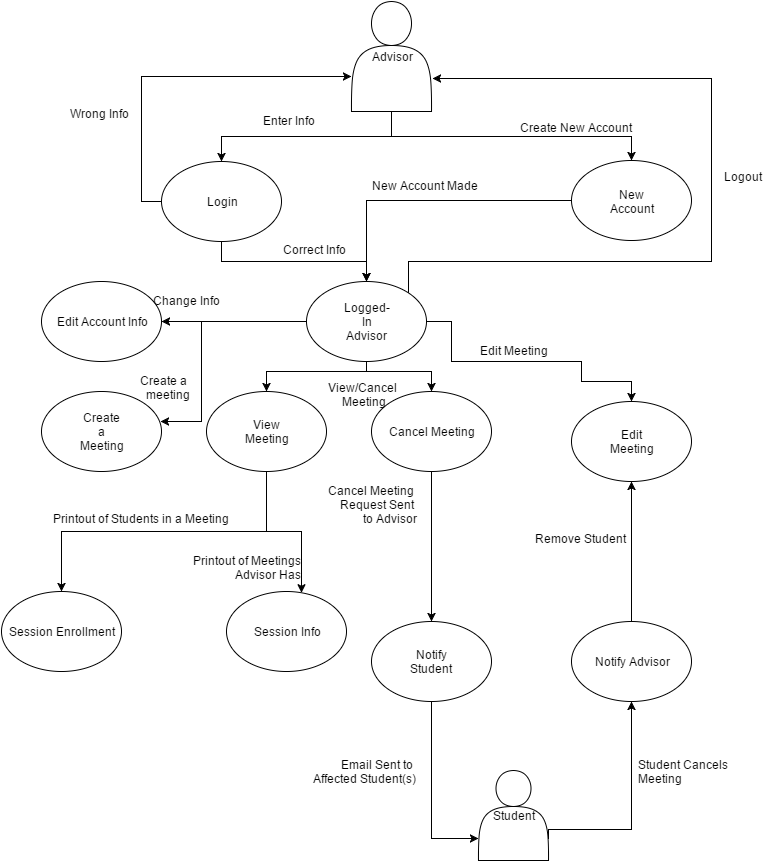

The diagram above was exported from draw.io. Its source (the exported page's mxGraphModel, read from the mxfile embedded in the PNG):
<mxGraphModel dx="1106" dy="589" grid="1" gridSize="10" guides="1" tooltips="1" connect="1" arrows="1" fold="1" page="1" pageScale="1" pageWidth="850" pageHeight="1100" background="#ffffff" math="0" shadow="0">
  <root>
    <mxCell id="0" />
    <mxCell id="1" parent="0" />
    <mxCell id="2be5d0a44475aa19-44" style="edgeStyle=orthogonalEdgeStyle;rounded=0;html=1;exitX=0.5;exitY=1;entryX=0.5;entryY=0;jettySize=auto;orthogonalLoop=1;" parent="1" source="2be5d0a44475aa19-1" target="2be5d0a44475aa19-9" edge="1">
      <mxGeometry relative="1" as="geometry" />
    </mxCell>
    <mxCell id="2be5d0a44475aa19-62" style="edgeStyle=orthogonalEdgeStyle;rounded=0;html=1;exitX=0;exitY=0.5;entryX=0;entryY=0.682;entryPerimeter=0;jettySize=auto;orthogonalLoop=1;" parent="1" source="2be5d0a44475aa19-1" target="2be5d0a44475aa19-31" edge="1">
      <mxGeometry relative="1" as="geometry" />
    </mxCell>
    <mxCell id="2be5d0a44475aa19-1" value="" style="ellipse;whiteSpace=wrap;html=1;" parent="1" vertex="1">
      <mxGeometry x="180" y="170" width="120" height="80" as="geometry" />
    </mxCell>
    <mxCell id="2be5d0a44475aa19-2" value="Edit Account Info" style="ellipse;whiteSpace=wrap;html=1;" parent="1" vertex="1">
      <mxGeometry x="60" y="290" width="120" height="80" as="geometry" />
    </mxCell>
    <mxCell id="7a0f6fcea54231a4-13" style="edgeStyle=orthogonalEdgeStyle;rounded=0;html=1;exitX=0;exitY=0.5;entryX=0.5;entryY=0;jettySize=auto;orthogonalLoop=1;" parent="1" source="2be5d0a44475aa19-3" target="2be5d0a44475aa19-9" edge="1">
      <mxGeometry relative="1" as="geometry" />
    </mxCell>
    <mxCell id="2be5d0a44475aa19-3" value="" style="ellipse;whiteSpace=wrap;html=1;" parent="1" vertex="1">
      <mxGeometry x="590" y="169" width="120" height="80" as="geometry" />
    </mxCell>
    <mxCell id="2be5d0a44475aa19-5" value="Login" style="text;html=1;strokeColor=none;fillColor=none;align=center;verticalAlign=middle;whiteSpace=wrap;" parent="1" vertex="1">
      <mxGeometry x="220" y="200" width="40" height="20" as="geometry" />
    </mxCell>
    <mxCell id="2be5d0a44475aa19-7" value="New Account" style="text;html=1;strokeColor=none;fillColor=none;align=center;verticalAlign=middle;whiteSpace=wrap;" parent="1" vertex="1">
      <mxGeometry x="630" y="200" width="40" height="20" as="geometry" />
    </mxCell>
    <mxCell id="2be5d0a44475aa19-45" style="edgeStyle=orthogonalEdgeStyle;rounded=0;html=1;exitX=0.5;exitY=1;jettySize=auto;orthogonalLoop=1;" parent="1" source="2be5d0a44475aa19-9" target="2be5d0a44475aa19-27" edge="1">
      <mxGeometry relative="1" as="geometry">
        <Array as="points">
          <mxPoint x="385" y="380" />
          <mxPoint x="285" y="380" />
        </Array>
      </mxGeometry>
    </mxCell>
    <mxCell id="2be5d0a44475aa19-46" style="edgeStyle=orthogonalEdgeStyle;rounded=0;html=1;exitX=0.5;exitY=1;entryX=0.5;entryY=0;jettySize=auto;orthogonalLoop=1;" parent="1" source="2be5d0a44475aa19-9" target="2be5d0a44475aa19-23" edge="1">
      <mxGeometry relative="1" as="geometry">
        <Array as="points">
          <mxPoint x="385" y="380" />
          <mxPoint x="450" y="380" />
        </Array>
      </mxGeometry>
    </mxCell>
    <mxCell id="2be5d0a44475aa19-47" style="edgeStyle=orthogonalEdgeStyle;rounded=0;html=1;exitX=1;exitY=0.5;entryX=0.5;entryY=0;jettySize=auto;orthogonalLoop=1;" parent="1" source="2be5d0a44475aa19-9" target="2be5d0a44475aa19-11" edge="1">
      <mxGeometry relative="1" as="geometry">
        <Array as="points">
          <mxPoint x="470" y="330" />
          <mxPoint x="470" y="370" />
          <mxPoint x="600" y="370" />
          <mxPoint x="600" y="390" />
          <mxPoint x="650" y="390" />
        </Array>
      </mxGeometry>
    </mxCell>
    <mxCell id="2be5d0a44475aa19-48" style="edgeStyle=orthogonalEdgeStyle;rounded=0;html=1;exitX=0;exitY=0.5;entryX=1;entryY=0.5;jettySize=auto;orthogonalLoop=1;" parent="1" source="2be5d0a44475aa19-9" target="2be5d0a44475aa19-2" edge="1">
      <mxGeometry relative="1" as="geometry">
        <Array as="points" />
      </mxGeometry>
    </mxCell>
    <mxCell id="2be5d0a44475aa19-49" style="edgeStyle=orthogonalEdgeStyle;rounded=0;html=1;exitX=0;exitY=0.5;entryX=0.992;entryY=0.375;entryPerimeter=0;jettySize=auto;orthogonalLoop=1;" parent="1" source="2be5d0a44475aa19-9" target="2be5d0a44475aa19-15" edge="1">
      <mxGeometry relative="1" as="geometry">
        <Array as="points">
          <mxPoint x="220" y="330" />
          <mxPoint x="220" y="430" />
        </Array>
      </mxGeometry>
    </mxCell>
    <mxCell id="72da81cd93f7d34-8" style="edgeStyle=orthogonalEdgeStyle;rounded=0;html=1;exitX=1;exitY=0;entryX=1.013;entryY=0.7;entryPerimeter=0;jettySize=auto;orthogonalLoop=1;" edge="1" parent="1" source="2be5d0a44475aa19-9" target="2be5d0a44475aa19-31">
      <mxGeometry relative="1" as="geometry">
        <Array as="points">
          <mxPoint x="427" y="270" />
          <mxPoint x="730" y="270" />
          <mxPoint x="730" y="87" />
        </Array>
      </mxGeometry>
    </mxCell>
    <mxCell id="2be5d0a44475aa19-9" value="" style="ellipse;whiteSpace=wrap;html=1;" parent="1" vertex="1">
      <mxGeometry x="325" y="290" width="120" height="80" as="geometry" />
    </mxCell>
    <mxCell id="2be5d0a44475aa19-10" value="Logged-In Advisor" style="text;html=1;strokeColor=none;fillColor=none;align=center;verticalAlign=middle;whiteSpace=wrap;" parent="1" vertex="1">
      <mxGeometry x="365" y="320" width="40" height="20" as="geometry" />
    </mxCell>
    <mxCell id="2be5d0a44475aa19-11" value="" style="ellipse;whiteSpace=wrap;html=1;" parent="1" vertex="1">
      <mxGeometry x="590" y="410" width="120" height="80" as="geometry" />
    </mxCell>
    <mxCell id="2be5d0a44475aa19-15" value="" style="ellipse;whiteSpace=wrap;html=1;" parent="1" vertex="1">
      <mxGeometry x="60" y="400" width="120" height="80" as="geometry" />
    </mxCell>
    <mxCell id="2be5d0a44475aa19-16" value="Edit Meeting" style="text;html=1;strokeColor=none;fillColor=none;align=center;verticalAlign=middle;whiteSpace=wrap;" parent="1" vertex="1">
      <mxGeometry x="630" y="440" width="40" height="20" as="geometry" />
    </mxCell>
    <mxCell id="2be5d0a44475aa19-21" value="Create a Meeting" style="text;html=1;strokeColor=none;fillColor=none;align=center;verticalAlign=middle;whiteSpace=wrap;" parent="1" vertex="1">
      <mxGeometry x="100" y="430" width="40" height="20" as="geometry" />
    </mxCell>
    <mxCell id="2be5d0a44475aa19-55" style="edgeStyle=orthogonalEdgeStyle;rounded=0;html=1;exitX=0.5;exitY=1;entryX=0.5;entryY=0;jettySize=auto;orthogonalLoop=1;" parent="1" source="2be5d0a44475aa19-23" target="2be5d0a44475aa19-24" edge="1">
      <mxGeometry relative="1" as="geometry">
        <Array as="points">
          <mxPoint x="450" y="630" />
        </Array>
      </mxGeometry>
    </mxCell>
    <mxCell id="2be5d0a44475aa19-23" value="Cancel Meeting" style="ellipse;whiteSpace=wrap;html=1;" parent="1" vertex="1">
      <mxGeometry x="390" y="400" width="120" height="80" as="geometry" />
    </mxCell>
    <mxCell id="2be5d0a44475aa19-59" style="edgeStyle=orthogonalEdgeStyle;rounded=0;html=1;exitX=0.5;exitY=1;entryX=0;entryY=0.75;jettySize=auto;orthogonalLoop=1;" parent="1" source="2be5d0a44475aa19-24" target="2be5d0a44475aa19-58" edge="1">
      <mxGeometry relative="1" as="geometry" />
    </mxCell>
    <mxCell id="2be5d0a44475aa19-24" value="" style="ellipse;whiteSpace=wrap;html=1;" parent="1" vertex="1">
      <mxGeometry x="390" y="630" width="120" height="80" as="geometry" />
    </mxCell>
    <mxCell id="2be5d0a44475aa19-25" value="Notify Student" style="text;html=1;strokeColor=none;fillColor=none;align=center;verticalAlign=middle;whiteSpace=wrap;" parent="1" vertex="1">
      <mxGeometry x="420" y="660" width="60" height="20" as="geometry" />
    </mxCell>
    <mxCell id="72da81cd93f7d34-2" style="edgeStyle=orthogonalEdgeStyle;rounded=0;html=1;exitX=0.5;exitY=0;entryX=0.5;entryY=1;jettySize=auto;orthogonalLoop=1;" edge="1" parent="1" source="2be5d0a44475aa19-26" target="2be5d0a44475aa19-11">
      <mxGeometry relative="1" as="geometry" />
    </mxCell>
    <mxCell id="2be5d0a44475aa19-26" value="Notify Advisor" style="ellipse;whiteSpace=wrap;html=1;" parent="1" vertex="1">
      <mxGeometry x="590" y="630" width="120" height="80" as="geometry" />
    </mxCell>
    <mxCell id="72da81cd93f7d34-12" style="edgeStyle=orthogonalEdgeStyle;rounded=0;html=1;exitX=0.5;exitY=1;entryX=0.5;entryY=0;jettySize=auto;orthogonalLoop=1;" edge="1" parent="1" source="2be5d0a44475aa19-27" target="2be5d0a44475aa19-29">
      <mxGeometry relative="1" as="geometry" />
    </mxCell>
    <mxCell id="72da81cd93f7d34-13" style="edgeStyle=orthogonalEdgeStyle;rounded=0;html=1;exitX=0.5;exitY=1;jettySize=auto;orthogonalLoop=1;" edge="1" parent="1" source="2be5d0a44475aa19-27" target="72da81cd93f7d34-6">
      <mxGeometry relative="1" as="geometry">
        <Array as="points">
          <mxPoint x="285" y="540" />
          <mxPoint x="320" y="540" />
        </Array>
      </mxGeometry>
    </mxCell>
    <mxCell id="2be5d0a44475aa19-27" value="" style="ellipse;whiteSpace=wrap;html=1;" parent="1" vertex="1">
      <mxGeometry x="225" y="400" width="120" height="80" as="geometry" />
    </mxCell>
    <mxCell id="2be5d0a44475aa19-28" value="View Meeting" style="text;html=1;strokeColor=none;fillColor=none;align=center;verticalAlign=middle;whiteSpace=wrap;" parent="1" vertex="1">
      <mxGeometry x="265" y="430" width="40" height="20" as="geometry" />
    </mxCell>
    <mxCell id="2be5d0a44475aa19-29" value="Session Enrollment" style="ellipse;whiteSpace=wrap;html=1;" parent="1" vertex="1">
      <mxGeometry x="20" y="600" width="120" height="80" as="geometry" />
    </mxCell>
    <mxCell id="2be5d0a44475aa19-42" style="edgeStyle=orthogonalEdgeStyle;rounded=0;html=1;exitX=0.5;exitY=1;entryX=0.5;entryY=0;jettySize=auto;orthogonalLoop=1;" parent="1" source="2be5d0a44475aa19-31" target="2be5d0a44475aa19-3" edge="1">
      <mxGeometry relative="1" as="geometry">
        <Array as="points">
          <mxPoint x="410" y="145" />
          <mxPoint x="650" y="145" />
        </Array>
      </mxGeometry>
    </mxCell>
    <mxCell id="2be5d0a44475aa19-43" style="edgeStyle=orthogonalEdgeStyle;rounded=0;html=1;exitX=0.5;exitY=1;entryX=0.5;entryY=0;jettySize=auto;orthogonalLoop=1;" parent="1" source="2be5d0a44475aa19-31" target="2be5d0a44475aa19-1" edge="1">
      <mxGeometry relative="1" as="geometry" />
    </mxCell>
    <mxCell id="2be5d0a44475aa19-31" value="Advisor" style="shape=actor;whiteSpace=wrap;html=1;" parent="1" vertex="1">
      <mxGeometry x="370" y="10" width="80" height="110" as="geometry" />
    </mxCell>
    <mxCell id="2be5d0a44475aa19-35" style="edgeStyle=orthogonalEdgeStyle;rounded=0;html=1;exitX=0.5;exitY=1;entryX=0.5;entryY=1;jettySize=auto;orthogonalLoop=1;" parent="1" source="2be5d0a44475aa19-5" target="2be5d0a44475aa19-5" edge="1">
      <mxGeometry relative="1" as="geometry" />
    </mxCell>
    <mxCell id="2be5d0a44475aa19-36" style="edgeStyle=orthogonalEdgeStyle;rounded=0;html=1;exitX=0.5;exitY=1;entryX=0.5;entryY=1;jettySize=auto;orthogonalLoop=1;" parent="1" source="2be5d0a44475aa19-7" target="2be5d0a44475aa19-7" edge="1">
      <mxGeometry relative="1" as="geometry" />
    </mxCell>
    <mxCell id="2be5d0a44475aa19-53" style="edgeStyle=orthogonalEdgeStyle;rounded=0;html=1;exitX=0.5;exitY=1;entryX=0.5;entryY=1;jettySize=auto;orthogonalLoop=1;" parent="1" source="2be5d0a44475aa19-27" target="2be5d0a44475aa19-27" edge="1">
      <mxGeometry relative="1" as="geometry" />
    </mxCell>
    <mxCell id="2be5d0a44475aa19-60" style="edgeStyle=orthogonalEdgeStyle;rounded=0;html=1;exitX=1;exitY=0.75;jettySize=auto;orthogonalLoop=1;entryX=0.5;entryY=1;" parent="1" source="2be5d0a44475aa19-58" target="2be5d0a44475aa19-26" edge="1">
      <mxGeometry relative="1" as="geometry">
        <mxPoint x="530" y="730" as="targetPoint" />
        <Array as="points">
          <mxPoint x="650" y="838" />
        </Array>
      </mxGeometry>
    </mxCell>
    <mxCell id="2be5d0a44475aa19-58" value="Student" style="shape=actor;whiteSpace=wrap;html=1;" parent="1" vertex="1">
      <mxGeometry x="497" y="779" width="70" height="90" as="geometry" />
    </mxCell>
    <mxCell id="2be5d0a44475aa19-63" value="Wrong Info" style="text;html=1;resizable=0;points=[];autosize=1;align=left;verticalAlign=top;spacingTop=-4;" parent="1" vertex="1">
      <mxGeometry x="87" y="113" width="70" height="20" as="geometry" />
    </mxCell>
    <mxCell id="2be5d0a44475aa19-65" value="Enter Info" style="text;html=1;resizable=0;points=[];autosize=1;align=left;verticalAlign=top;spacingTop=-4;" parent="1" vertex="1">
      <mxGeometry x="280" y="120" width="70" height="20" as="geometry" />
    </mxCell>
    <mxCell id="2be5d0a44475aa19-66" value="Create New Account" style="text;html=1;resizable=0;points=[];autosize=1;align=left;verticalAlign=top;spacingTop=-4;" parent="1" vertex="1">
      <mxGeometry x="537" y="127" width="130" height="20" as="geometry" />
    </mxCell>
    <mxCell id="2be5d0a44475aa19-67" value="Correct Info" style="text;html=1;resizable=0;points=[];autosize=1;align=left;verticalAlign=top;spacingTop=-4;" parent="1" vertex="1">
      <mxGeometry x="300" y="249" width="80" height="20" as="geometry" />
    </mxCell>
    <mxCell id="2be5d0a44475aa19-68" value="Change Info" style="text;html=1;resizable=0;points=[];autosize=1;align=left;verticalAlign=top;spacingTop=-4;" parent="1" vertex="1">
      <mxGeometry x="170" y="300" width="80" height="20" as="geometry" />
    </mxCell>
    <mxCell id="2be5d0a44475aa19-69" value="&lt;div style=&quot;text-align: right&quot;&gt;&lt;span&gt;Create a&amp;nbsp;&lt;/span&gt;&lt;/div&gt;&lt;div style=&quot;text-align: right&quot;&gt;meeting&lt;/div&gt;" style="text;html=1;resizable=0;points=[];autosize=1;align=left;verticalAlign=top;spacingTop=-4;" parent="1" vertex="1">
      <mxGeometry x="157" y="380" width="70" height="30" as="geometry" />
    </mxCell>
    <mxCell id="2be5d0a44475aa19-72" value="Edit Meeting" style="text;html=1;resizable=0;points=[];autosize=1;align=left;verticalAlign=top;spacingTop=-4;" parent="1" vertex="1">
      <mxGeometry x="497" y="350" width="80" height="20" as="geometry" />
    </mxCell>
    <mxCell id="7a0f6fcea54231a4-1" value="View/Cancel&amp;nbsp;&lt;div style=&quot;text-align: center&quot;&gt;Meeting&lt;/div&gt;" style="text;html=1;resizable=0;points=[];autosize=1;align=left;verticalAlign=top;spacingTop=-4;" parent="1" vertex="1">
      <mxGeometry x="345" y="387" width="90" height="30" as="geometry" />
    </mxCell>
    <mxCell id="7a0f6fcea54231a4-2" value="&lt;div style=&quot;text-align: right&quot;&gt;&lt;span&gt;Cancel Meeting&amp;nbsp;&lt;/span&gt;&lt;/div&gt;&lt;div style=&quot;text-align: right&quot;&gt;Request Sent&amp;nbsp;&lt;/div&gt;&lt;div style=&quot;text-align: right&quot;&gt;&lt;span&gt;to Advisor&lt;/span&gt;&lt;/div&gt;" style="text;html=1;resizable=0;points=[];autosize=1;align=left;verticalAlign=top;spacingTop=-4;" parent="1" vertex="1">
      <mxGeometry x="345" y="490" width="100" height="40" as="geometry" />
    </mxCell>
    <mxCell id="7a0f6fcea54231a4-14" value="New Account Made" style="text;html=1;resizable=0;points=[];autosize=1;align=left;verticalAlign=top;spacingTop=-4;" parent="1" vertex="1">
      <mxGeometry x="389" y="185" width="120" height="20" as="geometry" />
    </mxCell>
    <mxCell id="72da81cd93f7d34-1" value="&lt;div style=&quot;text-align: right&quot;&gt;&lt;span&gt;Email Sent to&amp;nbsp;&lt;/span&gt;&lt;/div&gt;&lt;div style=&quot;text-align: right&quot;&gt;&lt;span&gt;Affected Student(s)&lt;/span&gt;&lt;/div&gt;" style="text;html=1;resizable=0;points=[];autosize=1;align=left;verticalAlign=top;spacingTop=-4;" vertex="1" parent="1">
      <mxGeometry x="330" y="764" width="120" height="30" as="geometry" />
    </mxCell>
    <mxCell id="72da81cd93f7d34-3" value="Remove Student" style="text;html=1;resizable=0;points=[];autosize=1;align=left;verticalAlign=top;spacingTop=-4;" vertex="1" parent="1">
      <mxGeometry x="552" y="538" width="110" height="20" as="geometry" />
    </mxCell>
    <mxCell id="72da81cd93f7d34-4" value="Student Cancels&lt;div&gt;Meeting&lt;/div&gt;" style="text;html=1;resizable=0;points=[];autosize=1;align=left;verticalAlign=top;spacingTop=-4;" vertex="1" parent="1">
      <mxGeometry x="655" y="764" width="110" height="30" as="geometry" />
    </mxCell>
    <mxCell id="72da81cd93f7d34-6" value="Session Info" style="ellipse;whiteSpace=wrap;html=1;" vertex="1" parent="1">
      <mxGeometry x="245" y="600" width="120" height="80" as="geometry" />
    </mxCell>
    <mxCell id="72da81cd93f7d34-9" value="Logout" style="text;html=1;resizable=0;points=[];autosize=1;align=left;verticalAlign=top;spacingTop=-4;" vertex="1" parent="1">
      <mxGeometry x="741" y="176" width="50" height="20" as="geometry" />
    </mxCell>
    <mxCell id="72da81cd93f7d34-14" value="Printout of Students in a Meeting" style="text;html=1;resizable=0;points=[];autosize=1;align=left;verticalAlign=top;spacingTop=-4;" vertex="1" parent="1">
      <mxGeometry x="70" y="518" width="190" height="20" as="geometry" />
    </mxCell>
    <mxCell id="72da81cd93f7d34-15" value="&lt;div style=&quot;text-align: right&quot;&gt;&lt;span&gt;Printout of Meetings&lt;/span&gt;&lt;/div&gt;&lt;div style=&quot;text-align: right&quot;&gt;Advisor Has&lt;/div&gt;" style="text;html=1;resizable=0;points=[];autosize=1;align=left;verticalAlign=top;spacingTop=-4;" vertex="1" parent="1">
      <mxGeometry x="210" y="560" width="120" height="30" as="geometry" />
    </mxCell>
  </root>
</mxGraphModel>